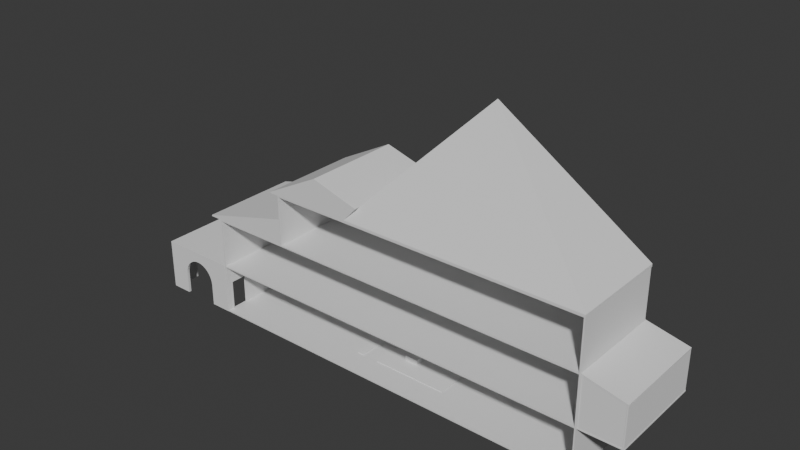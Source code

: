 # Source: Hospice.blend  (saved by Blender 4.2.66; exported with 4.5.12 LTS)
import bpy
from mathutils import Matrix  # noqa: F401  (used for matrix-valued properties, if any)

bpy.ops.wm.read_factory_settings(use_empty=True)
scene = bpy.context.scene
scene.name = 'Scene'

# ---- collections
col_hospice = bpy.data.collections.new('Hospice'); scene.collection.children.link(col_hospice)
col_stage3 = bpy.data.collections.new('Stage3'); col_hospice.children.link(col_stage3)
col_stage2 = bpy.data.collections.new('Stage2'); col_hospice.children.link(col_stage2)
col_room = bpy.data.collections.new('Room'); col_stage2.children.link(col_room)
col_stage1 = bpy.data.collections.new('Stage1'); col_hospice.children.link(col_stage1)
col_entrance = bpy.data.collections.new('Entrance'); col_hospice.children.link(col_entrance)

# ---- materials (node trees are filled in below, after node groups)
mat_material_002 = bpy.data.materials.new('Material.002')
mat_material_002.alpha_threshold = 0.0
mat_material_002.use_transparent_shadow = False
mat_material_002.roughness = 0.5
mat_material_002.line_color = (0.0, 0.0, 0.0, 1.0)
mat_material_001 = bpy.data.materials.new('Material.001')
mat_material_001.alpha_threshold = 0.0
mat_material_001.use_transparent_shadow = False
mat_material_001.roughness = 0.5
mat_material_001.line_color = (0.0, 0.0, 0.0, 1.0)
mat_material = bpy.data.materials.new('Material')
mat_material.alpha_threshold = 0.0
mat_material.use_transparent_shadow = False
mat_material.roughness = 0.5
mat_material.line_color = (0.0, 0.0, 0.0, 1.0)

# ---- node groups
ng_smooth_by_angle = bpy.data.node_groups.new('Smooth by Angle', 'GeometryNodeTree')
_s = ng_smooth_by_angle.interface.new_socket(name='Mesh', in_out='OUTPUT', socket_type='NodeSocketGeometry')
_s = ng_smooth_by_angle.interface.new_socket(name='Mesh', in_out='INPUT', socket_type='NodeSocketGeometry')
_s = ng_smooth_by_angle.interface.new_socket(name='Angle', in_out='INPUT', socket_type='NodeSocketFloat')
_s.subtype = 'ANGLE'
_s.default_value = 0.5236
_s.min_value = 0.0
_s.max_value = 3.142
_s.description = 'Maximum face angle for smooth edges'
_s = ng_smooth_by_angle.interface.new_socket(name='Ignore Sharpness', in_out='INPUT', socket_type='NodeSocketBool')
_s.force_non_field = True
ng_smooth_by_angle.description = 'Set the sharpness of mesh edges based on the angle between the neighboring faces'
ng_smooth_by_angle.is_modifier = True
_N = ng_smooth_by_angle.nodes; _L = ng_smooth_by_angle.links
n0 = _N.new('GeometryNodeSetShadeSmooth'); n0.name = 'Set Shade Smooth'; n0.location = (120, -80)
n0.domain = 'EDGE'
n1 = _N.new('GeometryNodeSetShadeSmooth'); n1.name = 'Set Shade Smooth.001'; n1.location = (300, -80)
n2 = _N.new('NodeGroupOutput'); n2.name = 'Group Output'; n2.location = (480, -80)
n3 = _N.new('GeometryNodeInputMeshEdgeAngle'); n3.name = 'Edge Angle'; n3.location = (-440, -240)
n4 = _N.new('NodeGroupInput'); n4.name = 'Group Input'; n4.location = (-80, -80)
n5 = _N.new('GeometryNodeInputEdgeSmooth'); n5.name = 'Is Edge Smooth'; n5.location = (-260, -120)
n6 = _N.new('GeometryNodeInputShadeSmooth'); n6.name = 'Is Shade Smooth'; n6.location = (-440, -397)
n7 = _N.new('FunctionNodeCompare'); n7.name = 'Compare'; n7.location = (-260, -260)
n7.operation = 'LESS_EQUAL'
n7.inputs[6].default_value = (0.0, 0.0, 0.0, 0.0)
n7.inputs[7].default_value = (0.0, 0.0, 0.0, 0.0)
n8 = _N.new('FunctionNodeBooleanMath'); n8.name = 'Boolean Math.001'; n8.location = (-80, -260)
n9 = _N.new('NodeGroupInput'); n9.name = 'Group Input.001'; n9.location = (-440, -329)
n10 = _N.new('NodeGroupInput'); n10.name = 'Group Input.002'; n10.location = (-259, -189)
n11 = _N.new('FunctionNodeBooleanMath'); n11.name = 'Boolean Math'; n11.location = (-80, -149)
n11.operation = 'OR'
n12 = _N.new('FunctionNodeBooleanMath'); n12.name = 'Boolean Math.002'; n12.location = (-260, -380)
n12.operation = 'OR'
n13 = _N.new('NodeGroupInput'); n13.name = 'Group Input.003'; n13.location = (-440, -460)
_L.new(n3.outputs[0], n7.inputs[0])
_L.new(n1.outputs[0], n2.inputs[0])
_L.new(n9.outputs[1], n7.inputs[1])
_L.new(n7.outputs[0], n8.inputs[0])
_L.new(n4.outputs[0], n0.inputs[0])
_L.new(n0.outputs[0], n1.inputs[0])
_L.new(n8.outputs[0], n0.inputs[2])
_L.new(n10.outputs[2], n11.inputs[1])
_L.new(n5.outputs[0], n11.inputs[0])
_L.new(n11.outputs[0], n0.inputs[1])
_L.new(n13.outputs[2], n12.inputs[1])
_L.new(n6.outputs[0], n12.inputs[0])
_L.new(n12.outputs[0], n8.inputs[1])
n2.is_active_output = True

# ---- material node trees
mat_material_002.use_nodes = True; mat_material_002.node_tree.nodes.clear()
_N = mat_material_002.node_tree.nodes; _L = mat_material_002.node_tree.links
n0 = _N.new('ShaderNodeOutputMaterial'); n0.name = 'Material Output'; n0.location = (300, 300)
n1 = _N.new('ShaderNodeBsdfPrincipled'); n1.name = 'Principled BSDF'; n1.location = (10, 300)
n1.inputs[3].default_value = 1.45
_L.new(n1.outputs[0], n0.inputs[0])
n0.is_active_output = True
mat_material_001.use_nodes = True; mat_material_001.node_tree.nodes.clear()
_N = mat_material_001.node_tree.nodes; _L = mat_material_001.node_tree.links
n0 = _N.new('ShaderNodeOutputMaterial'); n0.name = 'Material Output'; n0.location = (300, 300)
n1 = _N.new('ShaderNodeBsdfPrincipled'); n1.name = 'Principled BSDF'; n1.location = (10, 300)
n1.inputs[3].default_value = 1.45
_L.new(n1.outputs[0], n0.inputs[0])
n0.is_active_output = True
mat_material.use_nodes = True; mat_material.node_tree.nodes.clear()
_N = mat_material.node_tree.nodes; _L = mat_material.node_tree.links
n0 = _N.new('ShaderNodeOutputMaterial'); n0.name = 'Material Output'; n0.location = (300, 300)
n1 = _N.new('ShaderNodeBsdfPrincipled'); n1.name = 'Principled BSDF'; n1.location = (10, 300)
n1.inputs[3].default_value = 1.45
_L.new(n1.outputs[0], n0.inputs[0])
n0.is_active_output = True

# ---- world
world_world = bpy.data.worlds.new('World'); scene.world = world_world
world_world.use_nodes = True; world_world.node_tree.nodes.clear()
_N = world_world.node_tree.nodes; _L = world_world.node_tree.links
n0 = _N.new('ShaderNodeOutputWorld'); n0.name = 'World Output'; n0.location = (300, 300)
n1 = _N.new('ShaderNodeBackground'); n1.name = 'Background'; n1.location = (10, 300)
n1.inputs[0].default_value = (0.05088, 0.05088, 0.05088, 1.0)
_L.new(n1.outputs[0], n0.inputs[0])
n0.is_active_output = True
world_world.color = (0.05088, 0.05088, 0.05088)
world_world.sun_shadow_jitter_overblur = 0.0

# ---- meshes
me_plane_004 = bpy.data.meshes.new('Plane.004')
me_plane_004.from_pydata([(-1.0, -1.0, 0.0), (1.0, -1.0, 0.0), (-1.0, 1.0, 0.0), (1.0, 1.0, 0.0), (-1.0, 0.0, 0.0), (-0.0551, -0.1316, -1.0), (-0.0551, -0.1316, 1.0), (-0.0551, 0.1316, -1.0), (-0.0551, 0.1316, 1.0), (0.0551, -0.1316, -1.0), (0.0551, -0.1316, 1.0), (0.0551, 0.1316, -1.0), (0.0551, 0.1316, 1.0)], [], [(0, 1, 3, 2, 4), (5, 6, 8, 7), (7, 8, 12, 11), (11, 12, 10, 9), (9, 10, 6, 5), (7, 11, 9, 5), (12, 8, 6, 10)])
_uv = me_plane_004.uv_layers.new(name='UVMap')
_uv.uv.foreach_set('vector', [0.0, 0.0, 1.0, 0.0, 1.0, 1.0, 0.0, 1.0, 0.0, 0.5, 0.375, 0.0, 0.625, 0.0, 0.625, 0.25, 0.375, 0.25, 0.375, 0.25, 0.625, 0.25, 0.625, 0.5, 0.375, 0.5, 0.375, 0.5, 0.625, 0.5, 0.625, 0.75, 0.375, 0.75, 0.375, 0.75, 0.625, 0.75, 0.625, 1.0, 0.375, 1.0, 0.125, 0.5, 0.375, 0.5, 0.375, 0.75, 0.125, 0.75, 0.625, 0.5, 0.875, 0.5, 0.875, 0.75, 0.625, 0.75])
me_plane_004.update()
me_001 = bpy.data.meshes.new('Плоскость.001')
me_001.from_pydata([(-1.0, -1.0, 0.0), (1.0, -1.0, 0.0), (-1.0, 1.0, 0.0), (1.0, 1.0, 0.0), (-0.8584, -1.0, 0.0), (-0.5314, -1.0, 0.0), (-0.8584, 0.2056, 0.0), (-0.5314, 0.2056, 0.0), (-0.5314, -1.0, 0.2), (1.0, -1.0, 0.2), (-1.0, -1.0, 0.2), (-0.8584, -1.0, 0.2), (1.0, 1.0, 0.2), (-1.0, 1.0, 0.2), (-0.8584, 0.2056, 0.2), (-0.5314, 0.2056, 0.2)], [], [(0, 2, 3, 1, 5, 7, 6, 4), (10, 11, 14, 15, 8, 9, 12, 13), (7, 5, 8, 15), (1, 3, 12, 9), (3, 2, 13, 12), (5, 1, 9, 8), (6, 7, 15, 14), (4, 6, 14, 11), (2, 0, 10, 13), (0, 4, 11, 10)])
me_001.polygons.foreach_set('use_smooth', [True] * 10)
_k = set([(0, 2), (0, 4), (0, 10), (1, 3), (1, 5), (1, 9), (2, 3), (2, 13), (3, 12), (4, 6), (4, 11), (5, 7), (5, 8), (6, 7), (6, 14), (7, 15), (8, 9), (8, 15), (9, 12), (10, 11), (10, 13), (11, 14), (12, 13), (14, 15)])
me_001.attributes.new('sharp_edge', 'BOOLEAN', 'EDGE').data.foreach_set('value', [ (min(e.vertices), max(e.vertices)) in _k for e in me_001.edges])
_uv = me_001.uv_layers.new(name='UVКарта')
_uv.uv.foreach_set('vector', [0.0, 0.0, 0.0, 1.0, 1.0, 1.0, 1.0, 0.0, 0.4041, 0.0, 0.4041, 0.6028, 0.07081, 0.6028, 0.07081, 0.0, 0.0, 0.0, 0.07081, 0.0, 0.07081, 0.6028, 0.4041, 0.6028, 0.4041, 0.0, 1.0, 0.0, 1.0, 1.0, 0.0, 1.0, 0.4041, 0.6028, 0.4041, 0.0, 0.4041, 0.0, 0.4041, 0.6028, 1.0, 0.0, 1.0, 1.0, 1.0, 1.0, 1.0, 0.0, 1.0, 1.0, 0.0, 1.0, 0.0, 1.0, 1.0, 1.0, 0.4041, 0.0, 1.0, 0.0, 1.0, 0.0, 0.4041, 0.0, 0.07081, 0.6028, 0.4041, 0.6028, 0.4041, 0.6028, 0.07081, 0.6028, 0.07081, 0.0, 0.07081, 0.6028, 0.07081, 0.6028, 0.07081, 0.0, 0.0, 1.0, 0.0, 0.0, 0.0, 0.0, 0.0, 1.0, 0.0, 0.0, 0.07081, 0.0, 0.07081, 0.0, 0.0, 0.0])
me_001.update()
me_001.normals_split_custom_set([tuple(v) for v in zip(*[iter([0.0, 0.0, -1.0, 0.0, 0.0, -1.0, 0.0, 0.0, -1.0, 0.0, 0.0, -1.0, 0.0, 0.0, -1.0, 0.0, 0.0, -1.0, 0.0, 0.0, -1.0, 0.0, 0.0, -1.0, 0.0, 0.0, 1.0, 0.0, 0.0, 1.0, 0.0, 0.0, 1.0, 0.0, 0.0, 1.0, 0.0, 0.0, 1.0, 0.0, 0.0, 1.0, 0.0, 0.0, 1.0, 0.0, 0.0, 1.0, -1.0, 0.0, 0.0, -1.0, 0.0, 0.0, -1.0, 0.0, 0.0, -1.0, 0.0, 0.0, 1.0, 0.0, 0.0, 1.0, 0.0, 0.0, 1.0, 0.0, 0.0, 1.0, 0.0, 0.0, 0.0, 1.0, 0.0, 0.0, 1.0, 0.0, 0.0, 1.0, 0.0, 0.0, 1.0, 0.0, 0.0, -1.0, 0.0, 0.0, -1.0, 0.0, 0.0, -1.0, 0.0, 0.0, -1.0, 0.0, 0.0, -1.0, 0.0, 0.0, -1.0, 0.0, 0.0, -1.0, 0.0, 0.0, -1.0, 0.0, 1.0, 0.0, 0.0, 1.0, 0.0, 0.0, 1.0, 0.0, 0.0, 1.0, 0.0, 0.0, -1.0, 0.0, 0.0, -1.0, 0.0, 0.0, -1.0, 0.0, 0.0, -1.0, 0.0, 0.0, 0.0, -1.0, 0.0, 0.0, -1.0, 0.0, 0.0, -1.0, 0.0, 0.0, -1.0, 0.0])] * 3)])
me_cube_029 = bpy.data.meshes.new('Cube.029')
me_cube_029.from_pydata([(-1.0, -1.0, -1.0), (-1.0, -1.0, 1.0), (-1.0, 1.0, -1.0), (-1.0, 1.0, 1.0), (1.0, -1.0, -1.0), (1.0, -1.0, 1.0), (1.0, 1.0, -1.0), (1.0, 1.0, 1.0), (-0.8588, -1.0, 1.0), (-0.5308, -1.0, 1.0), (-0.5308, -1.0, -1.0), (-0.8588, -1.0, -1.0), (-0.8588, 0.2052, -1.0), (-0.5308, 0.2052, -1.0), (-0.5308, 0.2052, 1.0), (-0.8588, 0.2052, 1.0)], [], [(0, 1, 3, 2), (2, 3, 7, 6), (6, 7, 5, 4), (1, 0, 11, 8), (4, 5, 9, 10), (11, 0, 2, 6, 4, 10, 13, 12), (5, 7, 3, 1, 8, 15, 14, 9), (8, 11, 12, 15), (15, 12, 13, 14), (9, 14, 13, 10)])
_uv = me_cube_029.uv_layers.new(name='UVMap')
_uv.uv.foreach_set('vector', [0.375, 0.0, 0.625, 0.0, 0.625, 0.25, 0.375, 0.25, 0.375, 0.25, 0.625, 0.25, 0.625, 0.5, 0.375, 0.5, 0.375, 0.5, 0.625, 0.5, 0.625, 0.75, 0.375, 0.75, 0.625, 1.0, 0.375, 1.0, 0.375, 0.9823, 0.625, 0.9823, 0.375, 0.75, 0.625, 0.75, 0.625, 0.9413, 0.375, 0.9413, 0.1427, 0.75, 0.125, 0.75, 0.125, 0.5, 0.375, 0.5, 0.375, 0.75, 0.1837, 0.75, 0.1837, 0.5994, 0.1427, 0.5994, 0.625, 0.75, 0.625, 0.5, 0.875, 0.5, 0.875, 0.75, 0.8573, 0.75, 0.8573, 0.5994, 0.8163, 0.5994, 0.8163, 0.75, 0.5125, 0.07698, 0.4875, 0.07698, 0.4875, 0.25, 0.5125, 0.25, 0.5125, 0.25, 0.4875, 0.25, 0.4875, 0.5, 0.5125, 0.5, 0.5125, 0.673, 0.5125, 0.5, 0.4875, 0.5, 0.4875, 0.673])
me_cube_029.update()
me_cube_010 = bpy.data.meshes.new('Cube.010')
me_cube_010.from_pydata([(-1.0, -1.0, -1.0), (-1.0, -1.0, 1.0), (-1.0, 1.0, -1.0), (-1.0, 1.0, 1.0), (1.0, -1.0, -1.0), (1.0, -1.0, 1.0), (1.0, 1.0, -1.0), (1.0, 1.0, 1.0)], [], [(0, 1, 3, 2), (2, 3, 7, 6), (6, 7, 5, 4), (4, 5, 1, 0), (2, 6, 4, 0), (7, 3, 1, 5)])
_uv = me_cube_010.uv_layers.new(name='UVMap')
_uv.uv.foreach_set('vector', [0.375, 0.0, 0.625, 0.0, 0.625, 0.25, 0.375, 0.25, 0.375, 0.25, 0.625, 0.25, 0.625, 0.5, 0.375, 0.5, 0.375, 0.5, 0.625, 0.5, 0.625, 0.75, 0.375, 0.75, 0.375, 0.75, 0.625, 0.75, 0.625, 1.0, 0.375, 1.0, 0.125, 0.5, 0.375, 0.5, 0.375, 0.75, 0.125, 0.75, 0.625, 0.5, 0.875, 0.5, 0.875, 0.75, 0.625, 0.75])
me_cube_010.update()
me_cube_009 = bpy.data.meshes.new('Cube.009')
me_cube_009.from_pydata([(-1.0, -1.0, -1.0), (-1.0, -1.0, 1.0), (-1.0, 1.0, -1.0), (-1.0, 1.0, 1.0), (1.0, -1.0, -1.0), (1.0, -1.0, 1.0), (1.0, 1.0, -1.0), (1.0, 1.0, 1.0)], [], [(0, 1, 3, 2), (2, 3, 7, 6), (6, 7, 5, 4), (4, 5, 1, 0), (2, 6, 4, 0), (7, 3, 1, 5)])
_uv = me_cube_009.uv_layers.new(name='UVMap')
_uv.uv.foreach_set('vector', [0.375, 0.0, 0.625, 0.0, 0.625, 0.25, 0.375, 0.25, 0.375, 0.25, 0.625, 0.25, 0.625, 0.5, 0.375, 0.5, 0.375, 0.5, 0.625, 0.5, 0.625, 0.75, 0.375, 0.75, 0.375, 0.75, 0.625, 0.75, 0.625, 1.0, 0.375, 1.0, 0.125, 0.5, 0.375, 0.5, 0.375, 0.75, 0.125, 0.75, 0.625, 0.5, 0.875, 0.5, 0.875, 0.75, 0.625, 0.75])
me_cube_009.update()
me_cube_008 = bpy.data.meshes.new('Cube.008')
me_cube_008.from_pydata([(1.0, 1.0, 1.0), (1.0, 1.0, -1.0), (1.0, -1.0, 1.0), (1.0, -1.0, -1.0), (-1.0, 1.0, 1.0), (-1.0, 1.0, -1.0), (-1.0, -1.0, 1.0), (-1.0, -1.0, -1.0)], [], [(0, 4, 6, 2), (3, 2, 6, 7), (7, 6, 4, 5), (5, 1, 3, 7), (1, 0, 2, 3), (5, 4, 0, 1)])
_uv = me_cube_008.uv_layers.new(name='UVMap')
_uv.uv.foreach_set('vector', [0.625, 0.5, 0.875, 0.5, 0.875, 0.75, 0.625, 0.75, 0.375, 0.75, 0.625, 0.75, 0.625, 1.0, 0.375, 1.0, 0.375, 0.0, 0.625, 0.0, 0.625, 0.25, 0.375, 0.25, 0.125, 0.5, 0.375, 0.5, 0.375, 0.75, 0.125, 0.75, 0.375, 0.5, 0.625, 0.5, 0.625, 0.75, 0.375, 0.75, 0.375, 0.25, 0.625, 0.25, 0.625, 0.5, 0.375, 0.5])
me_cube_008.materials.append(mat_material_002)
me_cube_008.use_mirror_vertex_groups = False
me_cube_008.update()
me_cube_011 = bpy.data.meshes.new('Cube.011')
me_cube_011.from_pydata([(1.0, 1.0, 1.0), (1.0, 1.0, -1.0), (1.0, -1.0, 1.0), (1.0, -1.0, -1.0), (-1.0, 1.0, 1.0), (-1.0, 1.0, -1.0), (-1.0, -1.0, 1.0), (-1.0, -1.0, -1.0)], [], [(0, 4, 6, 2), (3, 2, 6, 7), (7, 6, 4, 5), (5, 1, 3, 7), (1, 0, 2, 3), (5, 4, 0, 1)])
_uv = me_cube_011.uv_layers.new(name='UVMap')
_uv.uv.foreach_set('vector', [0.625, 0.5, 0.875, 0.5, 0.875, 0.75, 0.625, 0.75, 0.375, 0.75, 0.625, 0.75, 0.625, 1.0, 0.375, 1.0, 0.375, 0.0, 0.625, 0.0, 0.625, 0.25, 0.375, 0.25, 0.125, 0.5, 0.375, 0.5, 0.375, 0.75, 0.125, 0.75, 0.375, 0.5, 0.625, 0.5, 0.625, 0.75, 0.375, 0.75, 0.375, 0.25, 0.625, 0.25, 0.625, 0.5, 0.375, 0.5])
me_cube_011.materials.append(mat_material_002)
me_cube_011.use_mirror_vertex_groups = False
me_cube_011.update()
me_x = bpy.data.meshes.new('Куб')
me_x.from_pydata([(-1.0, -1.0, -1.0), (-1.0, -1.0, 1.0), (-1.0, 1.0, -1.0), (-1.0, 1.0, 1.0), (1.0, -1.0, -1.0), (1.0, -1.0, 1.0), (1.0, 1.0, -1.0), (1.0, 1.0, 1.0), (0.0, 0.0, 189.2)], [], [(5, 7, 8), (7, 3, 8), (4, 5, 1, 0), (0, 1, 3, 2), (2, 6, 4, 0), (2, 3, 7, 6), (3, 1, 8), (8, 1, 5), (6, 7, 5, 4)])
_uv = me_x.uv_layers.new(name='UVКарта')
_uv.uv.foreach_set('vector', [0.625, 0.75, 0.625, 0.5, 0.75, 0.625, 0.625, 0.5, 0.875, 0.5, 0.75, 0.625, 0.375, 0.75, 0.625, 0.75, 0.625, 1.0, 0.375, 1.0, 0.375, 0.0, 0.625, 0.0, 0.625, 0.25, 0.375, 0.25, 0.125, 0.5, 0.375, 0.5, 0.375, 0.75, 0.125, 0.75, 0.375, 0.25, 0.625, 0.25, 0.625, 0.5, 0.375, 0.5, 0.875, 0.5, 0.875, 0.75, 0.75, 0.625, 0.75, 0.625, 0.875, 0.75, 0.625, 0.75, 0.375, 0.5, 0.625, 0.5, 0.625, 0.75, 0.375, 0.75])
me_x.update()
me_001_1 = bpy.data.meshes.new('Куб.001')
me_001_1.from_pydata([(-1.0, -1.0, -1.0), (-1.0, -1.0, 1.0), (-1.0, 1.0, -1.0), (-1.0, 1.0, 1.0), (1.0, -1.0, -1.0), (1.336, -1.0, 23.28), (1.0, 1.0, -1.0), (1.336, 1.0, 23.28), (0.253, 1.0, -1.0), (0.253, 1.0, 44.49), (0.253, -1.0, -1.0), (0.253, -1.0, 44.49)], [], [(0, 1, 3, 2), (8, 9, 7, 6), (6, 7, 5, 4), (10, 11, 1, 0), (8, 6, 4, 10), (9, 3, 1, 11), (7, 9, 11, 5), (2, 8, 10, 0), (4, 5, 11, 10), (2, 3, 9, 8)])
_uv = me_001_1.uv_layers.new(name='UVКарта')
_uv.uv.foreach_set('vector', [0.375, 0.0, 0.625, 0.0, 0.625, 0.25, 0.375, 0.25, 0.375, 0.4066, 0.625, 0.4066, 0.625, 0.5, 0.375, 0.5, 0.375, 0.5, 0.625, 0.5, 0.625, 0.75, 0.375, 0.75, 0.375, 0.8434, 0.625, 0.8434, 0.625, 1.0, 0.375, 1.0, 0.2816, 0.5, 0.375, 0.5, 0.375, 0.75, 0.2816, 0.75, 0.7184, 0.5, 0.875, 0.5, 0.875, 0.75, 0.7184, 0.75, 0.625, 0.5, 0.7184, 0.5, 0.7184, 0.75, 0.625, 0.75, 0.125, 0.5, 0.2816, 0.5, 0.2816, 0.75, 0.125, 0.75, 0.375, 0.75, 0.625, 0.75, 0.625, 0.8434, 0.375, 0.8434, 0.375, 0.25, 0.625, 0.25, 0.625, 0.4066, 0.375, 0.4066])
me_001_1.update()
me_002 = bpy.data.meshes.new('Куб.002')
me_002.from_pydata([(-1.0, -1.0, -1.0), (-1.0, -1.0, 1.0), (-1.0, 1.0, -1.0), (-1.0, 1.0, 1.0), (1.0, -1.0, -1.0), (1.0, -1.0, 38.66), (1.0, 1.0, -1.0), (1.0, 1.0, 38.66)], [], [(0, 1, 3, 2), (2, 3, 7, 6), (6, 7, 5, 4), (4, 5, 1, 0), (2, 6, 4, 0), (7, 3, 1, 5)])
_uv = me_002.uv_layers.new(name='UVКарта')
_uv.uv.foreach_set('vector', [0.375, 0.0, 0.625, 0.0, 0.625, 0.25, 0.375, 0.25, 0.375, 0.25, 0.625, 0.25, 0.625, 0.5, 0.375, 0.5, 0.375, 0.5, 0.625, 0.5, 0.625, 0.75, 0.375, 0.75, 0.375, 0.75, 0.625, 0.75, 0.625, 1.0, 0.375, 1.0, 0.125, 0.5, 0.375, 0.5, 0.375, 0.75, 0.125, 0.75, 0.625, 0.5, 0.875, 0.5, 0.875, 0.75, 0.625, 0.75])
me_002.update()
me_cube_017 = bpy.data.meshes.new('Cube.017')
me_cube_017.from_pydata([(-1.0, -1.0, -1.0), (-1.0, -1.0, 1.0), (-1.0, 1.0, -1.0), (-1.0, 1.0, 1.0), (1.0, -1.0, -1.0), (1.0, -1.0, 1.0), (1.0, 1.0, -1.0), (1.0, 1.0, 1.0)], [], [(0, 1, 3, 2), (2, 3, 7, 6), (6, 7, 5, 4), (4, 5, 1, 0), (2, 6, 4, 0), (7, 3, 1, 5)])
_uv = me_cube_017.uv_layers.new(name='UVMap')
_uv.uv.foreach_set('vector', [0.375, 0.0, 0.625, 0.0, 0.625, 0.25, 0.375, 0.25, 0.375, 0.25, 0.625, 0.25, 0.625, 0.5, 0.375, 0.5, 0.375, 0.5, 0.625, 0.5, 0.625, 0.75, 0.375, 0.75, 0.375, 0.75, 0.625, 0.75, 0.625, 1.0, 0.375, 1.0, 0.125, 0.5, 0.375, 0.5, 0.375, 0.75, 0.125, 0.75, 0.625, 0.5, 0.875, 0.5, 0.875, 0.75, 0.625, 0.75])
me_cube_017.update()
me_cube_004 = bpy.data.meshes.new('Cube.004')
me_cube_004.from_pydata([(-1.0, -1.0, -1.0), (-1.0, -1.0, 1.0), (-1.0, 1.0, -1.0), (-1.0, 1.0, 1.0), (1.0, -1.0, -1.0), (1.0, -1.0, 1.0), (1.0, 1.0, -1.0), (1.0, 1.0, 1.0)], [], [(0, 1, 3, 2), (2, 3, 7, 6), (6, 7, 5, 4), (4, 5, 1, 0), (2, 6, 4, 0), (7, 3, 1, 5)])
_uv = me_cube_004.uv_layers.new(name='UVMap')
_uv.uv.foreach_set('vector', [0.375, 0.0, 0.625, 0.0, 0.625, 0.25, 0.375, 0.25, 0.375, 0.25, 0.625, 0.25, 0.625, 0.5, 0.375, 0.5, 0.375, 0.5, 0.625, 0.5, 0.625, 0.75, 0.375, 0.75, 0.375, 0.75, 0.625, 0.75, 0.625, 1.0, 0.375, 1.0, 0.125, 0.5, 0.375, 0.5, 0.375, 0.75, 0.125, 0.75, 0.625, 0.5, 0.875, 0.5, 0.875, 0.75, 0.625, 0.75])
me_cube_004.update()
me_cube_005 = bpy.data.meshes.new('Cube.005')
me_cube_005.from_pydata([(1.0, 1.0, 1.0), (1.0, 1.0, -1.0), (1.0, -1.0, 1.0), (1.0, -1.0, -1.0), (-1.0, 1.0, 1.0), (-1.0, 1.0, -1.0), (-1.0, -1.0, 1.0), (-1.0, -1.0, -1.0)], [], [(0, 4, 6, 2), (3, 2, 6, 7), (7, 6, 4, 5), (5, 1, 3, 7), (1, 0, 2, 3), (5, 4, 0, 1)])
_uv = me_cube_005.uv_layers.new(name='UVMap')
_uv.uv.foreach_set('vector', [0.625, 0.5, 0.875, 0.5, 0.875, 0.75, 0.625, 0.75, 0.375, 0.75, 0.625, 0.75, 0.625, 1.0, 0.375, 1.0, 0.375, 0.0, 0.625, 0.0, 0.625, 0.25, 0.375, 0.25, 0.125, 0.5, 0.375, 0.5, 0.375, 0.75, 0.125, 0.75, 0.375, 0.5, 0.625, 0.5, 0.625, 0.75, 0.375, 0.75, 0.375, 0.25, 0.625, 0.25, 0.625, 0.5, 0.375, 0.5])
me_cube_005.materials.append(mat_material_001)
me_cube_005.use_mirror_vertex_groups = False
me_cube_005.update()
me_007 = bpy.data.meshes.new('Плоскость.007')
me_007.from_pydata([(-1.0, -1.0, 0.0), (1.0, -1.0, 0.0), (-1.0, 1.0, 0.0), (1.0, 1.0, 0.0), (-0.8584, -1.0, 0.0), (-0.5314, -1.0, 0.0), (-0.8584, 0.2056, 0.0), (-0.5314, 0.2056, 0.0), (-0.5314, -1.0, 0.2), (1.0, -1.0, 0.2), (-1.0, -1.0, 0.2), (-0.8584, -1.0, 0.2), (1.0, 1.0, 0.2), (-1.0, 1.0, 0.2), (-0.8584, 0.2056, 0.2), (-0.5314, 0.2056, 0.2)], [], [(0, 2, 3, 1, 5, 7, 6, 4), (10, 11, 14, 15, 8, 9, 12, 13), (7, 5, 8, 15), (1, 3, 12, 9), (3, 2, 13, 12), (5, 1, 9, 8), (6, 7, 15, 14), (4, 6, 14, 11), (2, 0, 10, 13), (0, 4, 11, 10)])
me_007.polygons.foreach_set('use_smooth', [True] * 10)
_k = set([(0, 2), (0, 4), (0, 10), (1, 3), (1, 5), (1, 9), (2, 3), (2, 13), (3, 12), (4, 6), (4, 11), (5, 7), (5, 8), (6, 7), (6, 14), (7, 15), (8, 9), (8, 15), (9, 12), (10, 11), (10, 13), (11, 14), (12, 13), (14, 15)])
me_007.attributes.new('sharp_edge', 'BOOLEAN', 'EDGE').data.foreach_set('value', [ (min(e.vertices), max(e.vertices)) in _k for e in me_007.edges])
_uv = me_007.uv_layers.new(name='UVКарта')
_uv.uv.foreach_set('vector', [0.0, 0.0, 0.0, 1.0, 1.0, 1.0, 1.0, 0.0, 0.4041, 0.0, 0.4041, 0.6028, 0.07081, 0.6028, 0.07081, 0.0, 0.0, 0.0, 0.07081, 0.0, 0.07081, 0.6028, 0.4041, 0.6028, 0.4041, 0.0, 1.0, 0.0, 1.0, 1.0, 0.0, 1.0, 0.4041, 0.6028, 0.4041, 0.0, 0.4041, 0.0, 0.4041, 0.6028, 1.0, 0.0, 1.0, 1.0, 1.0, 1.0, 1.0, 0.0, 1.0, 1.0, 0.0, 1.0, 0.0, 1.0, 1.0, 1.0, 0.4041, 0.0, 1.0, 0.0, 1.0, 0.0, 0.4041, 0.0, 0.07081, 0.6028, 0.4041, 0.6028, 0.4041, 0.6028, 0.07081, 0.6028, 0.07081, 0.0, 0.07081, 0.6028, 0.07081, 0.6028, 0.07081, 0.0, 0.0, 1.0, 0.0, 0.0, 0.0, 0.0, 0.0, 1.0, 0.0, 0.0, 0.07081, 0.0, 0.07081, 0.0, 0.0, 0.0])
me_007.update()
me_007.normals_split_custom_set([tuple(v) for v in zip(*[iter([0.0, 0.0, -1.0, 0.0, 0.0, -1.0, 0.0, 0.0, -1.0, 0.0, 0.0, -1.0, 0.0, 0.0, -1.0, 0.0, 0.0, -1.0, 0.0, 0.0, -1.0, 0.0, 0.0, -1.0, 0.0, 0.0, 1.0, 0.0, 0.0, 1.0, 0.0, 0.0, 1.0, 0.0, 0.0, 1.0, 0.0, 0.0, 1.0, 0.0, 0.0, 1.0, 0.0, 0.0, 1.0, 0.0, 0.0, 1.0, -1.0, 0.0, 0.0, -1.0, 0.0, 0.0, -1.0, 0.0, 0.0, -1.0, 0.0, 0.0, 1.0, 0.0, 0.0, 1.0, 0.0, 0.0, 1.0, 0.0, 0.0, 1.0, 0.0, 0.0, 0.0, 1.0, 0.0, 0.0, 1.0, 0.0, 0.0, 1.0, 0.0, 0.0, 1.0, 0.0, 0.0, -1.0, 0.0, 0.0, -1.0, 0.0, 0.0, -1.0, 0.0, 0.0, -1.0, 0.0, 0.0, -1.0, 0.0, 0.0, -1.0, 0.0, 0.0, -1.0, 0.0, 0.0, -1.0, 0.0, 1.0, 0.0, 0.0, 1.0, 0.0, 0.0, 1.0, 0.0, 0.0, 1.0, 0.0, 0.0, -1.0, 0.0, 0.0, -1.0, 0.0, 0.0, -1.0, 0.0, 0.0, -1.0, 0.0, 0.0, 0.0, -1.0, 0.0, 0.0, -1.0, 0.0, 0.0, -1.0, 0.0, 0.0, -1.0, 0.0])] * 3)])
me_cube_018 = bpy.data.meshes.new('Cube.018')
me_cube_018.from_pydata([(-1.0, -1.0, -1.0), (-1.0, -1.0, 1.0), (-1.0, 1.0, -1.0), (-1.0, 1.0, 1.0), (1.0, -1.0, -1.0), (1.0, -1.0, 1.0), (1.0, 1.0, -1.0), (1.0, 1.0, 1.0)], [], [(0, 1, 3, 2), (2, 3, 7, 6), (6, 7, 5, 4), (4, 5, 1, 0), (2, 6, 4, 0), (7, 3, 1, 5)])
_uv = me_cube_018.uv_layers.new(name='UVMap')
_uv.uv.foreach_set('vector', [0.375, 0.0, 0.625, 0.0, 0.625, 0.25, 0.375, 0.25, 0.375, 0.25, 0.625, 0.25, 0.625, 0.5, 0.375, 0.5, 0.375, 0.5, 0.625, 0.5, 0.625, 0.75, 0.375, 0.75, 0.375, 0.75, 0.625, 0.75, 0.625, 1.0, 0.375, 1.0, 0.125, 0.5, 0.375, 0.5, 0.375, 0.75, 0.125, 0.75, 0.625, 0.5, 0.875, 0.5, 0.875, 0.75, 0.625, 0.75])
me_cube_018.update()
me_008 = bpy.data.meshes.new('Куб.008')
me_008.from_pydata([(-1.0, -1.0, -1.0), (-1.0, -1.0, 1.0), (-1.0, 1.0, -1.0), (-1.0, 1.0, 1.0), (1.0, -1.0, -1.0), (1.0, -1.0, 1.0), (1.0, 1.0, -1.0), (1.0, 1.0, 1.0)], [], [(0, 1, 3, 2), (2, 3, 7, 6), (6, 7, 5, 4), (4, 5, 1, 0), (2, 6, 4, 0), (7, 3, 1, 5)])
_uv = me_008.uv_layers.new(name='UVКарта')
_uv.uv.foreach_set('vector', [0.375, 0.0, 0.625, 0.0, 0.625, 0.25, 0.375, 0.25, 0.375, 0.25, 0.625, 0.25, 0.625, 0.5, 0.375, 0.5, 0.375, 0.5, 0.625, 0.5, 0.625, 0.75, 0.375, 0.75, 0.375, 0.75, 0.625, 0.75, 0.625, 1.0, 0.375, 1.0, 0.125, 0.5, 0.375, 0.5, 0.375, 0.75, 0.125, 0.75, 0.625, 0.5, 0.875, 0.5, 0.875, 0.75, 0.625, 0.75])
me_008.update()
me_005 = bpy.data.meshes.new('Куб.005')
me_005.from_pydata([(-1.0, -1.0, -1.0), (-1.0, -1.0, 1.0), (-1.0, 1.0, -1.0), (-1.0, 1.0, 1.0), (1.0, -1.0, -1.0), (1.0, -1.0, 1.0), (1.0, 1.0, -1.0), (1.0, 1.0, 1.0)], [], [(0, 1, 3, 2), (2, 3, 7, 6), (6, 7, 5, 4), (4, 5, 1, 0), (2, 6, 4, 0), (7, 3, 1, 5)])
_uv = me_005.uv_layers.new(name='UVКарта')
_uv.uv.foreach_set('vector', [0.375, 0.0, 0.625, 0.0, 0.625, 0.25, 0.375, 0.25, 0.375, 0.25, 0.625, 0.25, 0.625, 0.5, 0.375, 0.5, 0.375, 0.5, 0.625, 0.5, 0.625, 0.75, 0.375, 0.75, 0.375, 0.75, 0.625, 0.75, 0.625, 1.0, 0.375, 1.0, 0.125, 0.5, 0.375, 0.5, 0.375, 0.75, 0.125, 0.75, 0.625, 0.5, 0.875, 0.5, 0.875, 0.75, 0.625, 0.75])
me_005.update()
me_004 = bpy.data.meshes.new('Куб.004')
me_004.from_pydata([(-1.492, -1.0, -1.0), (-1.037, -1.0, 0.6327), (-1.492, 1.0, -1.0), (-1.037, 1.0, 0.6327), (1.0, -1.0, -1.0), (1.0, -1.0, 0.6403), (1.0, 1.0, -1.0), (1.0, 1.0, 0.6403)], [], [(0, 1, 3, 2), (2, 3, 7, 6), (6, 7, 5, 4), (4, 5, 1, 0), (2, 6, 4, 0), (7, 3, 1, 5)])
_uv = me_004.uv_layers.new(name='UVКарта')
_uv.uv.foreach_set('vector', [0.375, 0.0, 0.625, 0.0, 0.625, 0.25, 0.375, 0.25, 0.375, 0.25, 0.625, 0.25, 0.625, 0.5, 0.375, 0.5, 0.375, 0.5, 0.625, 0.5, 0.625, 0.75, 0.375, 0.75, 0.375, 0.75, 0.625, 0.75, 0.625, 1.0, 0.375, 1.0, 0.125, 0.5, 0.375, 0.5, 0.375, 0.75, 0.125, 0.75, 0.625, 0.5, 0.875, 0.5, 0.875, 0.75, 0.625, 0.75])
me_004.update()
me_003 = bpy.data.meshes.new('Куб.003')
me_003.from_pydata([(-1.381, -1.0, -1.0), (-0.9526, -0.987, 0.6347), (-1.381, 1.0, -1.0), (-0.9526, 1.013, 0.6347), (1.0, -1.0, -1.0), (1.0, -1.0, 0.6403), (1.0, 1.0, -1.0), (1.0, 1.0, 0.6403)], [], [(0, 1, 3, 2), (2, 3, 7, 6), (6, 7, 5, 4), (4, 5, 1, 0), (2, 6, 4, 0), (7, 3, 1, 5)])
_uv = me_003.uv_layers.new(name='UVКарта')
_uv.uv.foreach_set('vector', [0.375, 0.0, 0.625, 0.0, 0.625, 0.25, 0.375, 0.25, 0.375, 0.25, 0.625, 0.25, 0.625, 0.5, 0.375, 0.5, 0.375, 0.5, 0.625, 0.5, 0.625, 0.75, 0.375, 0.75, 0.375, 0.75, 0.625, 0.75, 0.625, 1.0, 0.375, 1.0, 0.125, 0.5, 0.375, 0.5, 0.375, 0.75, 0.125, 0.75, 0.625, 0.5, 0.875, 0.5, 0.875, 0.75, 0.625, 0.75])
me_003.update()
me_007_1 = bpy.data.meshes.new('Куб.007')
me_007_1.from_pydata([(-1.0, -1.0, -1.0), (-1.0, -1.0, 1.0), (-1.0, 1.0, -1.0), (-1.0, 1.0, 1.0), (1.0, -1.0, -1.0), (1.0, -1.0, 1.0), (1.0, 1.0, -1.0), (1.0, 1.0, 1.0)], [], [(0, 1, 3, 2), (2, 3, 7, 6), (6, 7, 5, 4), (4, 5, 1, 0), (2, 6, 4, 0), (7, 3, 1, 5)])
me_007_1.polygons.foreach_set('use_smooth', [True] * 6)
_uv = me_007_1.uv_layers.new(name='UVКарта')
_uv.uv.foreach_set('vector', [0.375, 0.0, 0.625, 0.0, 0.625, 0.25, 0.375, 0.25, 0.375, 0.25, 0.625, 0.25, 0.625, 0.5, 0.375, 0.5, 0.375, 0.5, 0.625, 0.5, 0.625, 0.75, 0.375, 0.75, 0.375, 0.75, 0.625, 0.75, 0.625, 1.0, 0.375, 1.0, 0.125, 0.5, 0.375, 0.5, 0.375, 0.75, 0.125, 0.75, 0.625, 0.5, 0.875, 0.5, 0.875, 0.75, 0.625, 0.75])
me_007_1.update()
me_006 = bpy.data.meshes.new('Плоскость.006')
me_006.from_pydata([(-1.0, -1.0, 0.0), (1.0, -1.0, 0.0), (-1.0, 1.0, 0.0), (1.0, 1.0, 0.0), (-0.8584, -1.0, 0.0), (-0.5314, -1.0, 0.0), (-0.8584, 0.2056, 0.0), (-0.5314, 0.2056, 0.0), (-0.5314, -1.0, 0.2), (1.0, -1.0, 0.2), (-1.0, -1.0, 0.2), (-0.8584, -1.0, 0.2), (1.0, 1.0, 0.2), (-1.0, 1.0, 0.2), (-0.8584, 0.2056, 0.2), (-0.5314, 0.2056, 0.2)], [], [(0, 2, 3, 1, 5, 7, 6, 4), (10, 11, 14, 15, 8, 9, 12, 13), (7, 5, 8, 15), (1, 3, 12, 9), (3, 2, 13, 12), (5, 1, 9, 8), (6, 7, 15, 14), (4, 6, 14, 11), (2, 0, 10, 13), (0, 4, 11, 10)])
me_006.polygons.foreach_set('use_smooth', [True] * 10)
_k = set([(0, 2), (0, 4), (0, 10), (1, 3), (1, 5), (1, 9), (2, 3), (2, 13), (3, 12), (4, 6), (4, 11), (5, 7), (5, 8), (6, 7), (6, 14), (7, 15), (8, 9), (8, 15), (9, 12), (10, 11), (10, 13), (11, 14), (12, 13), (14, 15)])
me_006.attributes.new('sharp_edge', 'BOOLEAN', 'EDGE').data.foreach_set('value', [ (min(e.vertices), max(e.vertices)) in _k for e in me_006.edges])
_uv = me_006.uv_layers.new(name='UVКарта')
_uv.uv.foreach_set('vector', [0.0, 0.0, 0.0, 1.0, 1.0, 1.0, 1.0, 0.0, 0.4041, 0.0, 0.4041, 0.6028, 0.07081, 0.6028, 0.07081, 0.0, 0.0, 0.0, 0.07081, 0.0, 0.07081, 0.6028, 0.4041, 0.6028, 0.4041, 0.0, 1.0, 0.0, 1.0, 1.0, 0.0, 1.0, 0.4041, 0.6028, 0.4041, 0.0, 0.4041, 0.0, 0.4041, 0.6028, 1.0, 0.0, 1.0, 1.0, 1.0, 1.0, 1.0, 0.0, 1.0, 1.0, 0.0, 1.0, 0.0, 1.0, 1.0, 1.0, 0.4041, 0.0, 1.0, 0.0, 1.0, 0.0, 0.4041, 0.0, 0.07081, 0.6028, 0.4041, 0.6028, 0.4041, 0.6028, 0.07081, 0.6028, 0.07081, 0.0, 0.07081, 0.6028, 0.07081, 0.6028, 0.07081, 0.0, 0.0, 1.0, 0.0, 0.0, 0.0, 0.0, 0.0, 1.0, 0.0, 0.0, 0.07081, 0.0, 0.07081, 0.0, 0.0, 0.0])
me_006.update()
me_006.normals_split_custom_set([tuple(v) for v in zip(*[iter([0.0, 0.0, -1.0, 0.0, 0.0, -1.0, 0.0, 0.0, -1.0, 0.0, 0.0, -1.0, 0.0, 0.0, -1.0, 0.0, 0.0, -1.0, 0.0, 0.0, -1.0, 0.0, 0.0, -1.0, 0.0, 0.0, 1.0, 0.0, 0.0, 1.0, 0.0, 0.0, 1.0, 0.0, 0.0, 1.0, 0.0, 0.0, 1.0, 0.0, 0.0, 1.0, 0.0, 0.0, 1.0, 0.0, 0.0, 1.0, -1.0, 0.0, 0.0, -1.0, 0.0, 0.0, -1.0, 0.0, 0.0, -1.0, 0.0, 0.0, 1.0, 0.0, 0.0, 1.0, 0.0, 0.0, 1.0, 0.0, 0.0, 1.0, 0.0, 0.0, 0.0, 1.0, 0.0, 0.0, 1.0, 0.0, 0.0, 1.0, 0.0, 0.0, 1.0, 0.0, 0.0, -1.0, 0.0, 0.0, -1.0, 0.0, 0.0, -1.0, 0.0, 0.0, -1.0, 0.0, 0.0, -1.0, 0.0, 0.0, -1.0, 0.0, 0.0, -1.0, 0.0, 0.0, -1.0, 0.0, 1.0, 0.0, 0.0, 1.0, 0.0, 0.0, 1.0, 0.0, 0.0, 1.0, 0.0, 0.0, -1.0, 0.0, 0.0, -1.0, 0.0, 0.0, -1.0, 0.0, 0.0, -1.0, 0.0, 0.0, 0.0, -1.0, 0.0, 0.0, -1.0, 0.0, 0.0, -1.0, 0.0, 0.0, -1.0, 0.0])] * 3)])
me_cube = bpy.data.meshes.new('Cube')
me_cube.from_pydata([(1.0, 1.0, 1.0), (1.0, 1.0, -1.0), (1.0, -1.0, 1.0), (1.0, -1.0, -1.0), (-1.0, 1.0, 1.0), (-1.0, 1.0, -1.0), (-1.0, -1.0, 1.0), (-1.0, -1.0, -1.0)], [], [(0, 4, 6, 2), (3, 2, 6, 7), (7, 6, 4, 5), (5, 1, 3, 7), (1, 0, 2, 3), (5, 4, 0, 1)])
_uv = me_cube.uv_layers.new(name='UVMap')
_uv.uv.foreach_set('vector', [0.625, 0.5, 0.875, 0.5, 0.875, 0.75, 0.625, 0.75, 0.375, 0.75, 0.625, 0.75, 0.625, 1.0, 0.375, 1.0, 0.375, 0.0, 0.625, 0.0, 0.625, 0.25, 0.375, 0.25, 0.125, 0.5, 0.375, 0.5, 0.375, 0.75, 0.125, 0.75, 0.375, 0.5, 0.625, 0.5, 0.625, 0.75, 0.375, 0.75, 0.375, 0.25, 0.625, 0.25, 0.625, 0.5, 0.375, 0.5])
me_cube.materials.append(mat_material)
me_cube.use_mirror_vertex_groups = False
me_cube.update()
me_cube_001 = bpy.data.meshes.new('Cube.001')
me_cube_001.from_pydata([(-1.0, -1.0, -1.0), (-1.0, -1.0, 1.0), (-1.0, 1.0, -1.0), (-1.0, 1.0, 1.0), (1.0, -1.0, -1.0), (1.0, -1.0, 1.0), (1.0, 1.0, -1.0), (1.0, 1.0, 1.0)], [], [(0, 1, 3, 2), (2, 3, 7, 6), (6, 7, 5, 4), (4, 5, 1, 0), (2, 6, 4, 0), (7, 3, 1, 5)])
_uv = me_cube_001.uv_layers.new(name='UVMap')
_uv.uv.foreach_set('vector', [0.375, 0.0, 0.625, 0.0, 0.625, 0.25, 0.375, 0.25, 0.375, 0.25, 0.625, 0.25, 0.625, 0.5, 0.375, 0.5, 0.375, 0.5, 0.625, 0.5, 0.625, 0.75, 0.375, 0.75, 0.375, 0.75, 0.625, 0.75, 0.625, 1.0, 0.375, 1.0, 0.125, 0.5, 0.375, 0.5, 0.375, 0.75, 0.125, 0.75, 0.625, 0.5, 0.875, 0.5, 0.875, 0.75, 0.625, 0.75])
me_cube_001.update()
me_x_1 = bpy.data.meshes.new('Плоскость')
me_x_1.from_pydata([(-1.0, -1.0, 0.0), (1.0, -1.0, 0.0), (-1.0, 1.0, 0.0), (1.0, 1.0, 0.0), (-0.8584, -1.0, 0.0), (-0.5314, -1.0, 0.0), (-0.8584, 0.2056, 0.0), (-0.5314, 0.2056, 0.0), (-0.5314, -1.0, 0.2), (1.0, -1.0, 0.2), (-1.0, -1.0, 0.2), (-0.8584, -1.0, 0.2), (1.0, 1.0, 0.2), (-1.0, 1.0, 0.2), (-0.8584, 0.2056, 0.2), (-0.5314, 0.2056, 0.2)], [], [(0, 2, 3, 1, 5, 7, 6, 4), (10, 11, 14, 15, 8, 9, 12, 13), (7, 5, 8, 15), (1, 3, 12, 9), (3, 2, 13, 12), (5, 1, 9, 8), (6, 7, 15, 14), (4, 6, 14, 11), (2, 0, 10, 13), (0, 4, 11, 10)])
me_x_1.polygons.foreach_set('use_smooth', [True] * 10)
_k = set([(0, 2), (0, 4), (0, 10), (1, 3), (1, 5), (1, 9), (2, 3), (2, 13), (3, 12), (4, 6), (4, 11), (5, 7), (5, 8), (6, 7), (6, 14), (7, 15), (8, 9), (8, 15), (9, 12), (10, 11), (10, 13), (11, 14), (12, 13), (14, 15)])
me_x_1.attributes.new('sharp_edge', 'BOOLEAN', 'EDGE').data.foreach_set('value', [ (min(e.vertices), max(e.vertices)) in _k for e in me_x_1.edges])
_uv = me_x_1.uv_layers.new(name='UVКарта')
_uv.uv.foreach_set('vector', [0.0, 0.0, 0.0, 1.0, 1.0, 1.0, 1.0, 0.0, 0.4041, 0.0, 0.4041, 0.6028, 0.07081, 0.6028, 0.07081, 0.0, 0.0, 0.0, 0.07081, 0.0, 0.07081, 0.6028, 0.4041, 0.6028, 0.4041, 0.0, 1.0, 0.0, 1.0, 1.0, 0.0, 1.0, 0.4041, 0.6028, 0.4041, 0.0, 0.4041, 0.0, 0.4041, 0.6028, 1.0, 0.0, 1.0, 1.0, 1.0, 1.0, 1.0, 0.0, 1.0, 1.0, 0.0, 1.0, 0.0, 1.0, 1.0, 1.0, 0.4041, 0.0, 1.0, 0.0, 1.0, 0.0, 0.4041, 0.0, 0.07081, 0.6028, 0.4041, 0.6028, 0.4041, 0.6028, 0.07081, 0.6028, 0.07081, 0.0, 0.07081, 0.6028, 0.07081, 0.6028, 0.07081, 0.0, 0.0, 1.0, 0.0, 0.0, 0.0, 0.0, 0.0, 1.0, 0.0, 0.0, 0.07081, 0.0, 0.07081, 0.0, 0.0, 0.0])
me_x_1.update()
me_x_1.normals_split_custom_set([tuple(v) for v in zip(*[iter([0.0, 0.0, -1.0, 0.0, 0.0, -1.0, 0.0, 0.0, -1.0, 0.0, 0.0, -1.0, 0.0, 0.0, -1.0, 0.0, 0.0, -1.0, 0.0, 0.0, -1.0, 0.0, 0.0, -1.0, 0.0, 0.0, 1.0, 0.0, 0.0, 1.0, 0.0, 0.0, 1.0, 0.0, 0.0, 1.0, 0.0, 0.0, 1.0, 0.0, 0.0, 1.0, 0.0, 0.0, 1.0, 0.0, 0.0, 1.0, -1.0, 0.0, 0.0, -1.0, 0.0, 0.0, -1.0, 0.0, 0.0, -1.0, 0.0, 0.0, 1.0, 0.0, 0.0, 1.0, 0.0, 0.0, 1.0, 0.0, 0.0, 1.0, 0.0, 0.0, 0.0, 1.0, 0.0, 0.0, 1.0, 0.0, 0.0, 1.0, 0.0, 0.0, 1.0, 0.0, 0.0, -1.0, 0.0, 0.0, -1.0, 0.0, 0.0, -1.0, 0.0, 0.0, -1.0, 0.0, 0.0, -1.0, 0.0, 0.0, -1.0, 0.0, 0.0, -1.0, 0.0, 0.0, -1.0, 0.0, 1.0, 0.0, 0.0, 1.0, 0.0, 0.0, 1.0, 0.0, 0.0, 1.0, 0.0, 0.0, -1.0, 0.0, 0.0, -1.0, 0.0, 0.0, -1.0, 0.0, 0.0, -1.0, 0.0, 0.0, 0.0, -1.0, 0.0, 0.0, -1.0, 0.0, 0.0, -1.0, 0.0, 0.0, -1.0, 0.0])] * 3)])
me_cube_016 = bpy.data.meshes.new('Cube.016')
me_cube_016.from_pydata([(-1.0, -1.0, -1.0), (-1.0, -1.0, 1.0), (-1.0, 1.0, -1.0), (-1.0, 1.0, 1.0), (1.0, -1.0, -1.0), (1.0, -1.0, 1.0), (1.0, 1.0, -1.0), (1.0, 1.0, 1.0)], [], [(0, 1, 3, 2), (2, 3, 7, 6), (6, 7, 5, 4), (4, 5, 1, 0), (2, 6, 4, 0), (7, 3, 1, 5)])
_uv = me_cube_016.uv_layers.new(name='UVMap')
_uv.uv.foreach_set('vector', [0.375, 0.0, 0.625, 0.0, 0.625, 0.25, 0.375, 0.25, 0.375, 0.25, 0.625, 0.25, 0.625, 0.5, 0.375, 0.5, 0.375, 0.5, 0.625, 0.5, 0.625, 0.75, 0.375, 0.75, 0.375, 0.75, 0.625, 0.75, 0.625, 1.0, 0.375, 1.0, 0.125, 0.5, 0.375, 0.5, 0.375, 0.75, 0.125, 0.75, 0.625, 0.5, 0.875, 0.5, 0.875, 0.75, 0.625, 0.75])
me_cube_016.update()
me_cube_019 = bpy.data.meshes.new('Cube.019')
me_cube_019.from_pydata([(-1.0, -1.0, -1.0), (-1.0, -1.0, 1.0), (-1.0, 1.0, -1.0), (-1.0, 1.0, 1.0), (1.0, -1.0, -1.0), (1.0, -1.0, 1.0), (1.0, 1.0, -1.0), (1.0, 1.0, 1.0)], [], [(0, 1, 3, 2), (2, 3, 7, 6), (6, 7, 5, 4), (4, 5, 1, 0), (2, 6, 4, 0), (7, 3, 1, 5)])
_uv = me_cube_019.uv_layers.new(name='UVMap')
_uv.uv.foreach_set('vector', [0.375, 0.0, 0.625, 0.0, 0.625, 0.25, 0.375, 0.25, 0.375, 0.25, 0.625, 0.25, 0.625, 0.5, 0.375, 0.5, 0.375, 0.5, 0.625, 0.5, 0.625, 0.75, 0.375, 0.75, 0.375, 0.75, 0.625, 0.75, 0.625, 1.0, 0.375, 1.0, 0.125, 0.5, 0.375, 0.5, 0.375, 0.75, 0.125, 0.75, 0.625, 0.5, 0.875, 0.5, 0.875, 0.75, 0.625, 0.75])
me_cube_019.update()
me_cube_025 = bpy.data.meshes.new('Cube.025')
me_cube_025.from_pydata([(-1.0, -1.0, -1.0), (-1.0, -1.0, 1.0), (-1.0, 1.0, -1.0), (-1.0, 1.0, 1.0), (1.0, -1.0, -1.0), (1.0, -1.0, 1.0), (1.0, 1.0, -1.0), (1.0, 1.0, 1.0), (-0.331, 0.4088, -1.0), (-0.1791, 0.5733, -1.0), (-0.26, 0.5032, -1.0), (-4.657e-10, 0.6311, -1.0), (0.1791, 0.5733, -1.0), (0.09131, 0.6165, -1.0), (-0.09131, 0.6165, -1.0), (0.331, 0.4088, -1.0), (0.4591, 0.02015, -1.0), (0.4324, 0.1625, -1.0), (0.3892, 0.2938, -1.0), (0.26, 0.5032, -1.0), (-0.4591, 0.02015, -1.0), (-0.3892, 0.2938, -1.0), (-0.4324, 0.1625, -1.0), (-0.4591, 0.02015, 1.0), (-0.331, 0.4088, 1.0), (-0.4324, 0.1625, 1.0), (-0.3892, 0.2938, 1.0), (-0.1791, 0.5733, 1.0), (-4.657e-10, 0.6311, 1.0), (-0.09131, 0.6165, 1.0), (0.1791, 0.5733, 1.0), (0.331, 0.4088, 1.0), (0.26, 0.5032, 1.0), (0.09131, 0.6165, 1.0), (-0.26, 0.5032, 1.0), (0.3892, 0.2938, 1.0), (0.4591, 0.02015, 1.0), (0.4324, 0.1625, 1.0), (-0.4692, -1.0, 1.0), (0.4692, -1.0, 1.0), (0.4692, -1.0, -1.0), (-0.4692, -1.0, -1.0), (0.4692, -0.1027, -1.0), (0.4665, -0.1027, -1.0), (-0.4692, -0.1027, -1.0), (-0.4665, -0.1027, -1.0), (-0.4692, -0.1027, 1.0), (-0.4665, -0.1027, 1.0), (0.4692, -0.1027, 1.0), (0.4665, -0.1027, 1.0)], [], [(0, 1, 3, 2), (2, 3, 7, 6), (6, 7, 5, 4), (1, 0, 41, 38), (4, 5, 39, 40), (44, 41, 0, 2, 6, 4, 40, 42, 43, 16, 17, 18, 15, 19, 12, 13, 11, 14, 9, 10, 8, 21, 22, 20, 45), (47, 23, 25, 26, 24, 34, 27, 29, 28, 33, 30, 32, 31, 35, 37, 36, 49, 48, 39, 5, 7, 3, 1, 38, 46), (28, 11, 13, 33), (33, 13, 12, 30), (30, 12, 19, 32), (19, 15, 31, 32), (15, 18, 35, 31), (18, 17, 37, 35), (17, 16, 36, 37), (36, 16, 43, 49), (45, 20, 23, 47), (23, 20, 22, 25), (25, 22, 21, 26), (26, 21, 8, 24), (24, 8, 10, 34), (34, 10, 9, 27), (27, 9, 14, 29), (29, 14, 11, 28), (38, 41, 44, 46), (47, 46, 44, 45), (43, 42, 48, 49), (39, 48, 42, 40)])
_uv = me_cube_025.uv_layers.new(name='UVMap')
_uv.uv.foreach_set('vector', [0.375, 0.0, 0.625, 0.0, 0.625, 0.25, 0.375, 0.25, 0.375, 0.25, 0.625, 0.25, 0.625, 0.5, 0.375, 0.5, 0.375, 0.5, 0.625, 0.5, 0.625, 0.75, 0.375, 0.75, 0.625, 1.0, 0.375, 1.0, 0.375, 0.9336, 0.625, 0.9336, 0.375, 0.75, 0.625, 0.75, 0.625, 0.8164, 0.375, 0.8164, 0.1914, 0.6378, 0.1914, 0.75, 0.125, 0.75, 0.125, 0.5, 0.375, 0.5, 0.375, 0.75, 0.3086, 0.75, 0.3086, 0.6378, 0.3083, 0.6378, 0.3074, 0.6225, 0.3041, 0.6047, 0.2986, 0.5883, 0.2914, 0.5739, 0.2825, 0.5621, 0.2724, 0.5533, 0.2614, 0.5479, 0.25, 0.5461, 0.2386, 0.5479, 0.2276, 0.5533, 0.2175, 0.5621, 0.2086, 0.5739, 0.2014, 0.5883, 0.1959, 0.6047, 0.1926, 0.6225, 0.1917, 0.6378, 0.8083, 0.6378, 0.8074, 0.6225, 0.8041, 0.6047, 0.7986, 0.5883, 0.7914, 0.5739, 0.7825, 0.5621, 0.7724, 0.5533, 0.7614, 0.5479, 0.75, 0.5461, 0.7386, 0.5479, 0.7276, 0.5533, 0.7175, 0.5621, 0.7086, 0.5739, 0.7014, 0.5883, 0.6959, 0.6047, 0.6926, 0.6225, 0.6917, 0.6378, 0.6914, 0.6378, 0.6914, 0.75, 0.625, 0.75, 0.625, 0.5, 0.875, 0.5, 0.875, 0.75, 0.8086, 0.75, 0.8086, 0.6378, 1.0, 0.8, 1.0, 0.7, 0.9688, 0.7, 0.9688, 0.8, 0.9688, 0.8, 0.9688, 0.7, 0.9375, 0.7, 0.9375, 0.8, 0.9375, 0.8, 0.9375, 0.7, 0.9062, 0.7, 0.9062, 0.8, 0.9062, 0.7, 0.875, 0.7, 0.875, 0.8, 0.9062, 0.8, 0.875, 0.7, 0.8438, 0.7, 0.8438, 0.8, 0.875, 0.8, 0.8438, 0.7, 0.8125, 0.7, 0.8125, 0.8, 0.8438, 0.8, 0.8125, 0.7, 0.7812, 0.7, 0.7812, 0.8, 0.8125, 0.8, 0.7812, 0.8, 0.7812, 0.7, 0.7553, 0.7, 0.7553, 0.8, 0.2447, 0.7, 0.2188, 0.7, 0.2188, 0.8, 0.2447, 0.8, 0.2188, 0.8, 0.2188, 0.7, 0.1875, 0.7, 0.1875, 0.8, 0.1875, 0.8, 0.1875, 0.7, 0.1562, 0.7, 0.1562, 0.8, 0.1562, 0.8, 0.1562, 0.7, 0.125, 0.7, 0.125, 0.8, 0.125, 0.8, 0.125, 0.7, 0.09375, 0.7, 0.09375, 0.8, 0.09375, 0.8, 0.09375, 0.7, 0.0625, 0.7, 0.0625, 0.8, 0.0625, 0.8, 0.0625, 0.7, 0.03125, 0.7, 0.03125, 0.8, 0.03125, 0.8, 0.03125, 0.7, 0.0, 0.7, 0.0, 0.8, 0.525, 0.09662, 0.475, 0.09662, 0.475, 0.25, 0.525, 0.25, 0.525, 0.2507, 0.525, 0.25, 0.475, 0.25, 0.475, 0.2507, 0.475, 0.4993, 0.475, 0.5, 0.525, 0.5, 0.525, 0.4993, 0.525, 0.6534, 0.525, 0.5, 0.475, 0.5, 0.475, 0.6534])
me_cube_025.update()
me_cube_027 = bpy.data.meshes.new('Cube.027')
me_cube_027.from_pydata([(-1.0, -1.0, -1.0), (-1.0, -1.0, 1.0), (-1.0, 1.0, -1.0), (-1.0, 1.0, 1.0), (1.0, -1.0, -1.0), (1.0, -1.0, 1.0), (1.0, 1.0, -1.0), (1.0, 1.0, 1.0), (-0.331, 0.4088, -1.0), (-0.1791, 0.5733, -1.0), (-0.26, 0.5032, -1.0), (-4.657e-10, 0.6311, -1.0), (0.1791, 0.5733, -1.0), (0.09131, 0.6165, -1.0), (-0.09131, 0.6165, -1.0), (0.331, 0.4088, -1.0), (0.4591, 0.02015, -1.0), (0.4324, 0.1625, -1.0), (0.3892, 0.2938, -1.0), (0.26, 0.5032, -1.0), (-0.4591, 0.02015, -1.0), (-0.3892, 0.2938, -1.0), (-0.4324, 0.1625, -1.0), (-0.4591, 0.02015, 1.0), (-0.331, 0.4088, 1.0), (-0.4324, 0.1625, 1.0), (-0.3892, 0.2938, 1.0), (-0.1791, 0.5733, 1.0), (-4.657e-10, 0.6311, 1.0), (-0.09131, 0.6165, 1.0), (0.1791, 0.5733, 1.0), (0.331, 0.4088, 1.0), (0.26, 0.5032, 1.0), (0.09131, 0.6165, 1.0), (-0.26, 0.5032, 1.0), (0.3892, 0.2938, 1.0), (0.4591, 0.02015, 1.0), (0.4324, 0.1625, 1.0), (-0.4692, -1.0, 1.0), (0.4692, -1.0, 1.0), (0.4692, -1.0, -1.0), (-0.4692, -1.0, -1.0), (0.4692, -0.1027, -1.0), (0.4665, -0.1027, -1.0), (-0.4692, -0.1027, -1.0), (-0.4665, -0.1027, -1.0), (-0.4692, -0.1027, 1.0), (-0.4665, -0.1027, 1.0), (0.4692, -0.1027, 1.0), (0.4665, -0.1027, 1.0)], [], [(0, 1, 3, 2), (2, 3, 7, 6), (6, 7, 5, 4), (1, 0, 41, 38), (4, 5, 39, 40), (44, 41, 0, 2, 6, 4, 40, 42, 43, 16, 17, 18, 15, 19, 12, 13, 11, 14, 9, 10, 8, 21, 22, 20, 45), (47, 23, 25, 26, 24, 34, 27, 29, 28, 33, 30, 32, 31, 35, 37, 36, 49, 48, 39, 5, 7, 3, 1, 38, 46), (28, 11, 13, 33), (33, 13, 12, 30), (30, 12, 19, 32), (19, 15, 31, 32), (15, 18, 35, 31), (18, 17, 37, 35), (17, 16, 36, 37), (36, 16, 43, 49), (45, 20, 23, 47), (23, 20, 22, 25), (25, 22, 21, 26), (26, 21, 8, 24), (24, 8, 10, 34), (34, 10, 9, 27), (27, 9, 14, 29), (29, 14, 11, 28), (38, 41, 44, 46), (47, 46, 44, 45), (43, 42, 48, 49), (39, 48, 42, 40)])
_uv = me_cube_027.uv_layers.new(name='UVMap')
_uv.uv.foreach_set('vector', [0.375, 0.0, 0.625, 0.0, 0.625, 0.25, 0.375, 0.25, 0.375, 0.25, 0.625, 0.25, 0.625, 0.5, 0.375, 0.5, 0.375, 0.5, 0.625, 0.5, 0.625, 0.75, 0.375, 0.75, 0.625, 1.0, 0.375, 1.0, 0.375, 0.9336, 0.625, 0.9336, 0.375, 0.75, 0.625, 0.75, 0.625, 0.8164, 0.375, 0.8164, 0.1914, 0.6378, 0.1914, 0.75, 0.125, 0.75, 0.125, 0.5, 0.375, 0.5, 0.375, 0.75, 0.3086, 0.75, 0.3086, 0.6378, 0.3083, 0.6378, 0.3074, 0.6225, 0.3041, 0.6047, 0.2986, 0.5883, 0.2914, 0.5739, 0.2825, 0.5621, 0.2724, 0.5533, 0.2614, 0.5479, 0.25, 0.5461, 0.2386, 0.5479, 0.2276, 0.5533, 0.2175, 0.5621, 0.2086, 0.5739, 0.2014, 0.5883, 0.1959, 0.6047, 0.1926, 0.6225, 0.1917, 0.6378, 0.8083, 0.6378, 0.8074, 0.6225, 0.8041, 0.6047, 0.7986, 0.5883, 0.7914, 0.5739, 0.7825, 0.5621, 0.7724, 0.5533, 0.7614, 0.5479, 0.75, 0.5461, 0.7386, 0.5479, 0.7276, 0.5533, 0.7175, 0.5621, 0.7086, 0.5739, 0.7014, 0.5883, 0.6959, 0.6047, 0.6926, 0.6225, 0.6917, 0.6378, 0.6914, 0.6378, 0.6914, 0.75, 0.625, 0.75, 0.625, 0.5, 0.875, 0.5, 0.875, 0.75, 0.8086, 0.75, 0.8086, 0.6378, 1.0, 0.8, 1.0, 0.7, 0.9688, 0.7, 0.9688, 0.8, 0.9688, 0.8, 0.9688, 0.7, 0.9375, 0.7, 0.9375, 0.8, 0.9375, 0.8, 0.9375, 0.7, 0.9062, 0.7, 0.9062, 0.8, 0.9062, 0.7, 0.875, 0.7, 0.875, 0.8, 0.9062, 0.8, 0.875, 0.7, 0.8438, 0.7, 0.8438, 0.8, 0.875, 0.8, 0.8438, 0.7, 0.8125, 0.7, 0.8125, 0.8, 0.8438, 0.8, 0.8125, 0.7, 0.7812, 0.7, 0.7812, 0.8, 0.8125, 0.8, 0.7812, 0.8, 0.7812, 0.7, 0.7553, 0.7, 0.7553, 0.8, 0.2447, 0.7, 0.2188, 0.7, 0.2188, 0.8, 0.2447, 0.8, 0.2188, 0.8, 0.2188, 0.7, 0.1875, 0.7, 0.1875, 0.8, 0.1875, 0.8, 0.1875, 0.7, 0.1562, 0.7, 0.1562, 0.8, 0.1562, 0.8, 0.1562, 0.7, 0.125, 0.7, 0.125, 0.8, 0.125, 0.8, 0.125, 0.7, 0.09375, 0.7, 0.09375, 0.8, 0.09375, 0.8, 0.09375, 0.7, 0.0625, 0.7, 0.0625, 0.8, 0.0625, 0.8, 0.0625, 0.7, 0.03125, 0.7, 0.03125, 0.8, 0.03125, 0.8, 0.03125, 0.7, 0.0, 0.7, 0.0, 0.8, 0.525, 0.09662, 0.475, 0.09662, 0.475, 0.25, 0.525, 0.25, 0.525, 0.2507, 0.525, 0.25, 0.475, 0.25, 0.475, 0.2507, 0.475, 0.4993, 0.475, 0.5, 0.525, 0.5, 0.525, 0.4993, 0.525, 0.6534, 0.525, 0.5, 0.475, 0.5, 0.475, 0.6534])
me_cube_027.update()
me_cube_028 = bpy.data.meshes.new('Cube.028')
me_cube_028.from_pydata([(-1.0, -1.0, -1.0), (-1.0, -1.0, 1.0), (-1.0, 1.0, -1.0), (-1.0, 1.0, 1.0), (1.0, -1.0, -1.0), (1.0, -1.0, 1.0), (1.0, 1.0, -1.0), (1.0, 1.0, 1.0), (-0.331, 0.4088, -1.0), (-0.1791, 0.5733, -1.0), (-0.26, 0.5032, -1.0), (-4.657e-10, 0.6311, -1.0), (0.1791, 0.5733, -1.0), (0.09131, 0.6165, -1.0), (-0.09131, 0.6165, -1.0), (0.331, 0.4088, -1.0), (0.4591, 0.02015, -1.0), (0.4324, 0.1625, -1.0), (0.3892, 0.2938, -1.0), (0.26, 0.5032, -1.0), (-0.4591, 0.02015, -1.0), (-0.3892, 0.2938, -1.0), (-0.4324, 0.1625, -1.0), (-0.4591, 0.02015, 1.0), (-0.331, 0.4088, 1.0), (-0.4324, 0.1625, 1.0), (-0.3892, 0.2938, 1.0), (-0.1791, 0.5733, 1.0), (-4.657e-10, 0.6311, 1.0), (-0.09131, 0.6165, 1.0), (0.1791, 0.5733, 1.0), (0.331, 0.4088, 1.0), (0.26, 0.5032, 1.0), (0.09131, 0.6165, 1.0), (-0.26, 0.5032, 1.0), (0.3892, 0.2938, 1.0), (0.4591, 0.02015, 1.0), (0.4324, 0.1625, 1.0), (-0.4692, -1.0, 1.0), (0.4692, -1.0, 1.0), (0.4692, -1.0, -1.0), (-0.4692, -1.0, -1.0), (0.4692, -0.1027, -1.0), (0.4665, -0.1027, -1.0), (-0.4692, -0.1027, -1.0), (-0.4665, -0.1027, -1.0), (-0.4692, -0.1027, 1.0), (-0.4665, -0.1027, 1.0), (0.4692, -0.1027, 1.0), (0.4665, -0.1027, 1.0)], [], [(0, 1, 3, 2), (2, 3, 7, 6), (6, 7, 5, 4), (1, 0, 41, 38), (4, 5, 39, 40), (44, 41, 0, 2, 6, 4, 40, 42, 43, 16, 17, 18, 15, 19, 12, 13, 11, 14, 9, 10, 8, 21, 22, 20, 45), (47, 23, 25, 26, 24, 34, 27, 29, 28, 33, 30, 32, 31, 35, 37, 36, 49, 48, 39, 5, 7, 3, 1, 38, 46), (28, 11, 13, 33), (33, 13, 12, 30), (30, 12, 19, 32), (19, 15, 31, 32), (15, 18, 35, 31), (18, 17, 37, 35), (17, 16, 36, 37), (36, 16, 43, 49), (45, 20, 23, 47), (23, 20, 22, 25), (25, 22, 21, 26), (26, 21, 8, 24), (24, 8, 10, 34), (34, 10, 9, 27), (27, 9, 14, 29), (29, 14, 11, 28), (38, 41, 44, 46), (47, 46, 44, 45), (43, 42, 48, 49), (39, 48, 42, 40)])
_uv = me_cube_028.uv_layers.new(name='UVMap')
_uv.uv.foreach_set('vector', [0.375, 0.0, 0.625, 0.0, 0.625, 0.25, 0.375, 0.25, 0.375, 0.25, 0.625, 0.25, 0.625, 0.5, 0.375, 0.5, 0.375, 0.5, 0.625, 0.5, 0.625, 0.75, 0.375, 0.75, 0.625, 1.0, 0.375, 1.0, 0.375, 0.9336, 0.625, 0.9336, 0.375, 0.75, 0.625, 0.75, 0.625, 0.8164, 0.375, 0.8164, 0.1914, 0.6378, 0.1914, 0.75, 0.125, 0.75, 0.125, 0.5, 0.375, 0.5, 0.375, 0.75, 0.3086, 0.75, 0.3086, 0.6378, 0.3083, 0.6378, 0.3074, 0.6225, 0.3041, 0.6047, 0.2986, 0.5883, 0.2914, 0.5739, 0.2825, 0.5621, 0.2724, 0.5533, 0.2614, 0.5479, 0.25, 0.5461, 0.2386, 0.5479, 0.2276, 0.5533, 0.2175, 0.5621, 0.2086, 0.5739, 0.2014, 0.5883, 0.1959, 0.6047, 0.1926, 0.6225, 0.1917, 0.6378, 0.8083, 0.6378, 0.8074, 0.6225, 0.8041, 0.6047, 0.7986, 0.5883, 0.7914, 0.5739, 0.7825, 0.5621, 0.7724, 0.5533, 0.7614, 0.5479, 0.75, 0.5461, 0.7386, 0.5479, 0.7276, 0.5533, 0.7175, 0.5621, 0.7086, 0.5739, 0.7014, 0.5883, 0.6959, 0.6047, 0.6926, 0.6225, 0.6917, 0.6378, 0.6914, 0.6378, 0.6914, 0.75, 0.625, 0.75, 0.625, 0.5, 0.875, 0.5, 0.875, 0.75, 0.8086, 0.75, 0.8086, 0.6378, 1.0, 0.8, 1.0, 0.7, 0.9688, 0.7, 0.9688, 0.8, 0.9688, 0.8, 0.9688, 0.7, 0.9375, 0.7, 0.9375, 0.8, 0.9375, 0.8, 0.9375, 0.7, 0.9062, 0.7, 0.9062, 0.8, 0.9062, 0.7, 0.875, 0.7, 0.875, 0.8, 0.9062, 0.8, 0.875, 0.7, 0.8438, 0.7, 0.8438, 0.8, 0.875, 0.8, 0.8438, 0.7, 0.8125, 0.7, 0.8125, 0.8, 0.8438, 0.8, 0.8125, 0.7, 0.7812, 0.7, 0.7812, 0.8, 0.8125, 0.8, 0.7812, 0.8, 0.7812, 0.7, 0.7553, 0.7, 0.7553, 0.8, 0.2447, 0.7, 0.2188, 0.7, 0.2188, 0.8, 0.2447, 0.8, 0.2188, 0.8, 0.2188, 0.7, 0.1875, 0.7, 0.1875, 0.8, 0.1875, 0.8, 0.1875, 0.7, 0.1562, 0.7, 0.1562, 0.8, 0.1562, 0.8, 0.1562, 0.7, 0.125, 0.7, 0.125, 0.8, 0.125, 0.8, 0.125, 0.7, 0.09375, 0.7, 0.09375, 0.8, 0.09375, 0.8, 0.09375, 0.7, 0.0625, 0.7, 0.0625, 0.8, 0.0625, 0.8, 0.0625, 0.7, 0.03125, 0.7, 0.03125, 0.8, 0.03125, 0.8, 0.03125, 0.7, 0.0, 0.7, 0.0, 0.8, 0.525, 0.09662, 0.475, 0.09662, 0.475, 0.25, 0.525, 0.25, 0.525, 0.2507, 0.525, 0.25, 0.475, 0.25, 0.475, 0.2507, 0.475, 0.4993, 0.475, 0.5, 0.525, 0.5, 0.525, 0.4993, 0.525, 0.6534, 0.525, 0.5, 0.475, 0.5, 0.475, 0.6534])
me_cube_028.update()

# ---- objects
ob_plane = bpy.data.objects.new('Plane', me_plane_004)
ob_003 = bpy.data.objects.new('Боковая стена с дверью.003', me_001)
ob_lr_wall = bpy.data.objects.new('LR Wall', me_cube_029)
ob_wall_004 = bpy.data.objects.new('Wall.004', me_cube_010)
ob_lastwall_002 = bpy.data.objects.new('LastWall.002', me_cube_009)
ob_floor_002 = bpy.data.objects.new('Floor.002', me_cube_008)
ob_ceiling = bpy.data.objects.new('Ceiling', me_cube_011)
ob_roof = bpy.data.objects.new('Roof', me_x)
ob_roofroom = bpy.data.objects.new('RoofRoom', me_001_1)
ob_roof_001 = bpy.data.objects.new('Roof.001', me_002)
ob_wall_002 = bpy.data.objects.new('Wall.002', me_cube_017)
ob_lastwall_001 = bpy.data.objects.new('LastWall.001', me_cube_004)
ob_floor_001 = bpy.data.objects.new('Floor.001', me_cube_005)
ob_002 = bpy.data.objects.new('Боковая стена с дверью.002', me_007)
ob_wall_003 = bpy.data.objects.new('Wall.003', me_cube_018)
ob_ceiling_001 = bpy.data.objects.new('Ceiling.001', me_008)
ob_floor_003 = bpy.data.objects.new('Floor.003', me_005)
ob_frontwall_004 = bpy.data.objects.new('FrontWall.004', me_004)
ob_lastwall_003 = bpy.data.objects.new('LastWall.003', me_003)
ob_wall_005 = bpy.data.objects.new('Wall.005', me_007_1)
ob_001 = bpy.data.objects.new('Боковая стена с дверью.001', me_006)
ob_floor = bpy.data.objects.new('Floor', me_cube)
ob_lastwall = bpy.data.objects.new('LastWall', me_cube_001)
ob_x = bpy.data.objects.new('Боковая стена с дверью', me_x_1)
ob_wall_001 = bpy.data.objects.new('Wall.001', me_cube_016)
ob_ceiling_002 = bpy.data.objects.new('Ceiling.002', me_cube_019)
ob_arch = bpy.data.objects.new('Arch', me_cube_025)
ob_arch_001 = bpy.data.objects.new('Arch.001', me_cube_027)
ob_arch_002 = bpy.data.objects.new('Arch.002', me_cube_028)

# ---- transforms, parenting, visibility, modifiers, constraints
ob_plane.location = (0.01076, 0.0, 0.0)
ob_plane.scale = (18.15, 7.6, 1.0)
ob_003.location = (0.0, 0.0, 0.0)
ob_003.scale = (7.5, 3.7, 1.0)
ob_003.color = (0.8, 0.8, 0.8, 1.0)
_m = ob_003.modifiers.new('Smooth by Angle', 'NODES')
_m.node_group = ng_smooth_by_angle
_m.use_pin_to_last = True
_m.show_group_selector = False
ob_lr_wall.location = (0.01076, 0.0, 0.0)
ob_lr_wall.scale = (7.5, 3.7, 0.1)
ob_wall_004.location = (30.09, -0.1, 18.99)
ob_wall_004.rotation_euler = (1.571, 0.0, 0.0)
ob_wall_004.scale = (0.1, 3.7, 7.5)
ob_lastwall_002.location = (5.969, 7.5, 18.99)
ob_lastwall_002.scale = (24.1, 0.1, 3.7)
ob_floor_002.location = (0.0, 0.0, 15.2)
ob_floor_002.scale = (30.2, 7.6, 0.1)
ob_floor_002.lock_rotations_4d = False
ob_floor_002.empty_display_type = 'ARROWS'
ob_floor_002.lineart.crease_threshold = 0.0
ob_ceiling.location = (6.035, 0.0, 22.8)
ob_ceiling.scale = (24.15, 7.6, 0.1)
ob_ceiling.lock_rotations_4d = False
ob_ceiling.empty_display_type = 'ARROWS'
ob_ceiling.lineart.crease_threshold = 0.0
ob_roof.location = (12.03, 0.0, 23.0)
ob_roof.scale = (18.15, 7.6, 0.1)
ob_roofroom.location = (-12.8, -0.08792, 23.01)
ob_roofroom.scale = (6.615, 7.52, 0.1)
ob_roof_001.location = (-25.14, -0.06833, 15.41)
ob_roof_001.scale = (6.996, 7.52, 0.1)
ob_wall_002.location = (-18.02, -0.1, 18.99)
ob_wall_002.rotation_euler = (1.571, 0.0, 0.0)
ob_wall_002.scale = (0.1, 3.7, 7.5)
ob_lastwall_001.location = (0.0, 7.5, 11.4)
ob_lastwall_001.scale = (30.2, 0.1, 3.7)
ob_floor_001.location = (0.0, 0.0, 7.6)
ob_floor_001.scale = (30.2, 7.6, 0.1)
ob_floor_001.lock_rotations_4d = False
ob_floor_001.empty_display_type = 'ARROWS'
ob_floor_001.lineart.crease_threshold = 0.0
ob_002.location = (30.0, -0.11, 11.4)
ob_002.rotation_euler = (1.571, 0.0, 1.571)
ob_002.scale = (7.5, 3.7, 1.0)
ob_002.color = (0.8, 0.8, 0.8, 1.0)
_m = ob_002.modifiers.new('Smooth by Angle', 'NODES')
_m.node_group = ng_smooth_by_angle
_m.use_pin_to_last = True
_m.show_group_selector = False
ob_wall_003.location = (-30.1, -0.1, 11.4)
ob_wall_003.rotation_euler = (1.571, 0.0, 0.0)
ob_wall_003.scale = (0.1, 3.7, 7.5)
ob_ceiling_001.location = (33.39, -0.07111, 14.52)
ob_ceiling_001.rotation_euler = (0.2178, 0.0, 1.569)
ob_ceiling_001.scale = (7.51, 3.25, 0.1003)
ob_floor_003.location = (33.39, -0.07111, 7.626)
ob_floor_003.scale = (3.2, 7.51, 0.1)
ob_frontwall_004.location = (34.03, -7.458, 10.67)
ob_frontwall_004.rotation_euler = (0.0, 1.571, 0.0)
ob_frontwall_004.scale = (2.971, 0.1, 3.658)
ob_lastwall_003.location = (34.06, 7.323, 10.83)
ob_lastwall_003.rotation_euler = (0.0, 1.571, 0.0)
ob_lastwall_003.scale = (3.078, 0.1, 3.65)
ob_wall_005.location = (36.46, -0.07555, 10.73)
ob_wall_005.rotation_euler = (1.571, 3.142, 1.571)
ob_wall_005.scale = (7.51, 3.03, 0.1)
_m = ob_wall_005.modifiers.new('Smooth by Angle', 'NODES')
_m.node_group = ng_smooth_by_angle
_m.use_pin_to_last = True
_m.show_group_selector = False
ob_001.location = (30.2, -0.1018, 11.41)
ob_001.rotation_euler = (1.571, 0.0, 1.571)
ob_001.scale = (7.5, 3.7, 1.0)
ob_001.color = (0.8, 0.8, 0.8, 1.0)
_m = ob_001.modifiers.new('Smooth by Angle', 'NODES')
_m.node_group = ng_smooth_by_angle
_m.use_pin_to_last = True
_m.show_group_selector = False
ob_floor.location = (0.0, -0.01215, 0.0)
ob_floor.scale = (30.2, 7.6, 0.1)
ob_floor.lock_rotations_4d = False
ob_floor.empty_display_type = 'ARROWS'
ob_floor.lineart.crease_threshold = 0.0
ob_lastwall.location = (0.0, 7.488, 3.8)
ob_lastwall.scale = (30.2, 0.1, 3.7)
ob_x.location = (-30.2, -0.1, 3.8)
ob_x.rotation_euler = (1.571, 0.0, 1.571)
ob_x.scale = (7.5, 3.7, 1.0)
ob_x.color = (0.8, 0.8, 0.8, 1.0)
_m = ob_x.modifiers.new('Smooth by Angle', 'NODES')
_m.node_group = ng_smooth_by_angle
_m.use_pin_to_last = True
_m.show_group_selector = False
ob_wall_001.location = (30.1, -0.1, 3.8)
ob_wall_001.rotation_euler = (1.571, 0.0, 0.0)
ob_wall_001.scale = (0.1, 3.7, 7.5)
ob_ceiling_002.location = (-36.28, -0.002126, 7.616)
ob_ceiling_002.scale = (6.036, 7.651, 0.1)
ob_arch.location = (-36.27, -7.442, 3.714)
ob_arch.rotation_euler = (1.571, 0.0, 0.0)
ob_arch.scale = (6.036, 3.81, 0.202)
ob_arch_001.location = (-36.27, 7.434, 3.714)
ob_arch_001.rotation_euler = (1.571, 0.0, 0.0)
ob_arch_001.scale = (6.036, 3.81, 0.202)
ob_arch_002.location = (-42.05, -0.0001264, 3.714)
ob_arch_002.rotation_euler = (1.571, 0.0, 1.571)
ob_arch_002.scale = (7.312, 3.81, 0.2012)

# ---- collection membership
scene.collection.objects.link(ob_plane)
scene.collection.objects.link(ob_003)
scene.collection.objects.link(ob_lr_wall)
col_stage3.objects.link(ob_wall_004)
col_stage3.objects.link(ob_lastwall_002)
col_stage3.objects.link(ob_floor_002)
col_stage3.objects.link(ob_ceiling)
col_stage3.objects.link(ob_roof)
col_stage3.objects.link(ob_roofroom)
col_stage3.objects.link(ob_roof_001)
col_stage3.objects.link(ob_wall_002)
col_stage2.objects.link(ob_lastwall_001)
col_stage2.objects.link(ob_floor_001)
col_stage2.objects.link(ob_002)
col_stage2.objects.link(ob_wall_003)
col_room.objects.link(ob_ceiling_001)
col_room.objects.link(ob_floor_003)
col_room.objects.link(ob_frontwall_004)
col_room.objects.link(ob_lastwall_003)
col_room.objects.link(ob_wall_005)
col_room.objects.link(ob_001)
col_stage1.objects.link(ob_floor)
col_stage1.objects.link(ob_lastwall)
col_stage1.objects.link(ob_x)
col_stage1.objects.link(ob_wall_001)
col_entrance.objects.link(ob_ceiling_002)
col_entrance.objects.link(ob_arch)
col_entrance.objects.link(ob_arch_001)
col_entrance.objects.link(ob_arch_002)

# ---- scene / render settings (as saved in the file)
scene.frame_start = 1; scene.frame_end = 250; scene.frame_set(1)
scene.render.engine = 'BLENDER_EEVEE_NEXT'
bpy.context.view_layer.update()

# ---- added for rendering (the .blend has no active camera and no usable light): camera, sun
cam_auto = bpy.data.cameras.new('AutoCamera')
cam_auto.lens = 50.0
cam_auto.sensor_width = 36.0
cam_auto.clip_end = 1479.66
ob_auto_camera = bpy.data.objects.new('AutoCamera', cam_auto)
scene.collection.objects.link(ob_auto_camera)
ob_auto_camera.location = (81.456, -101.176, 87.9096)
ob_auto_camera.rotation_euler = (1.09748, -7.21219e-08, 0.694738)
scene.camera = ob_auto_camera
light_auto_sun = bpy.data.lights.new('AutoSun', 'SUN')
light_auto_sun.energy = 3.0
light_auto_sun.angle = 0.0523599
ob_auto_sun = bpy.data.objects.new('AutoSun', light_auto_sun)
scene.collection.objects.link(ob_auto_sun)
ob_auto_sun.rotation_euler = (0.872665, 0.174533, 0.523599)
bpy.context.view_layer.update()
